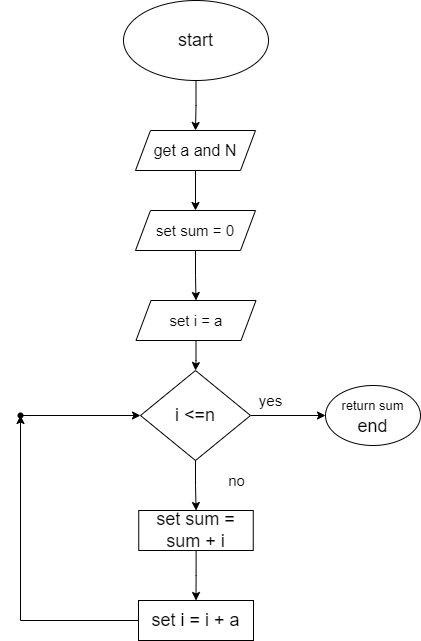

The diagram above was exported from draw.io. Its source (the exported page's mxGraphModel, read from the mxfile embedded in the PNG):
<mxGraphModel dx="1597" dy="891" grid="1" gridSize="10" guides="1" tooltips="1" connect="1" arrows="1" fold="1" page="1" pageScale="1" pageWidth="850" pageHeight="1100" math="0" shadow="0">
  <root>
    <mxCell id="0" />
    <mxCell id="1" parent="0" />
    <mxCell id="PIAHiE16kIidhBCeB-p2-3" value="" style="edgeStyle=orthogonalEdgeStyle;rounded=0;orthogonalLoop=1;jettySize=auto;html=1;" edge="1" parent="1" source="PIAHiE16kIidhBCeB-p2-1" target="PIAHiE16kIidhBCeB-p2-2">
      <mxGeometry relative="1" as="geometry" />
    </mxCell>
    <mxCell id="PIAHiE16kIidhBCeB-p2-1" value="&lt;font style=&quot;font-size: 18px&quot;&gt;start&lt;/font&gt;" style="ellipse;whiteSpace=wrap;html=1;" vertex="1" parent="1">
      <mxGeometry x="353" y="20" width="145" height="80" as="geometry" />
    </mxCell>
    <mxCell id="PIAHiE16kIidhBCeB-p2-5" value="" style="edgeStyle=orthogonalEdgeStyle;rounded=0;orthogonalLoop=1;jettySize=auto;html=1;fontSize=18;" edge="1" parent="1" source="PIAHiE16kIidhBCeB-p2-2" target="PIAHiE16kIidhBCeB-p2-4">
      <mxGeometry relative="1" as="geometry" />
    </mxCell>
    <mxCell id="PIAHiE16kIidhBCeB-p2-2" value="&lt;font style=&quot;font-size: 16px&quot;&gt;get a and N&lt;/font&gt;" style="shape=parallelogram;perimeter=parallelogramPerimeter;whiteSpace=wrap;html=1;fixedSize=1;size=15;" vertex="1" parent="1">
      <mxGeometry x="365" y="150" width="120" height="40" as="geometry" />
    </mxCell>
    <mxCell id="PIAHiE16kIidhBCeB-p2-7" value="" style="edgeStyle=orthogonalEdgeStyle;rounded=0;orthogonalLoop=1;jettySize=auto;html=1;fontSize=18;" edge="1" parent="1" source="PIAHiE16kIidhBCeB-p2-4" target="PIAHiE16kIidhBCeB-p2-6">
      <mxGeometry relative="1" as="geometry" />
    </mxCell>
    <mxCell id="PIAHiE16kIidhBCeB-p2-4" value="&lt;font style=&quot;font-size: 15px&quot;&gt;set sum = 0&lt;/font&gt;" style="shape=parallelogram;perimeter=parallelogramPerimeter;whiteSpace=wrap;html=1;fixedSize=1;size=15;" vertex="1" parent="1">
      <mxGeometry x="365" y="230" width="120" height="40" as="geometry" />
    </mxCell>
    <mxCell id="PIAHiE16kIidhBCeB-p2-10" value="" style="edgeStyle=orthogonalEdgeStyle;rounded=0;orthogonalLoop=1;jettySize=auto;html=1;fontSize=18;" edge="1" parent="1" source="PIAHiE16kIidhBCeB-p2-6" target="PIAHiE16kIidhBCeB-p2-8">
      <mxGeometry relative="1" as="geometry" />
    </mxCell>
    <mxCell id="PIAHiE16kIidhBCeB-p2-6" value="&lt;font style=&quot;font-size: 15px&quot;&gt;set i = a&lt;/font&gt;" style="shape=parallelogram;perimeter=parallelogramPerimeter;whiteSpace=wrap;html=1;fixedSize=1;size=15;" vertex="1" parent="1">
      <mxGeometry x="365.5" y="320" width="120" height="40" as="geometry" />
    </mxCell>
    <mxCell id="PIAHiE16kIidhBCeB-p2-12" value="" style="edgeStyle=orthogonalEdgeStyle;rounded=0;orthogonalLoop=1;jettySize=auto;html=1;fontSize=18;" edge="1" parent="1" source="PIAHiE16kIidhBCeB-p2-8" target="PIAHiE16kIidhBCeB-p2-11">
      <mxGeometry relative="1" as="geometry" />
    </mxCell>
    <mxCell id="PIAHiE16kIidhBCeB-p2-15" value="" style="edgeStyle=orthogonalEdgeStyle;rounded=0;orthogonalLoop=1;jettySize=auto;html=1;fontSize=15;" edge="1" parent="1" source="PIAHiE16kIidhBCeB-p2-8" target="PIAHiE16kIidhBCeB-p2-14">
      <mxGeometry relative="1" as="geometry" />
    </mxCell>
    <mxCell id="PIAHiE16kIidhBCeB-p2-8" value="i &amp;lt;=n&lt;br&gt;" style="rhombus;whiteSpace=wrap;html=1;fontSize=18;" vertex="1" parent="1">
      <mxGeometry x="370" y="390" width="110" height="90" as="geometry" />
    </mxCell>
    <mxCell id="PIAHiE16kIidhBCeB-p2-20" value="" style="edgeStyle=orthogonalEdgeStyle;rounded=0;orthogonalLoop=1;jettySize=auto;html=1;fontSize=15;" edge="1" parent="1" source="PIAHiE16kIidhBCeB-p2-11" target="PIAHiE16kIidhBCeB-p2-19">
      <mxGeometry relative="1" as="geometry" />
    </mxCell>
    <mxCell id="PIAHiE16kIidhBCeB-p2-11" value="set sum = sum + i" style="rounded=0;whiteSpace=wrap;html=1;fontSize=18;" vertex="1" parent="1">
      <mxGeometry x="368.25" y="530" width="114.5" height="40" as="geometry" />
    </mxCell>
    <mxCell id="PIAHiE16kIidhBCeB-p2-13" value="&lt;font style=&quot;font-size: 15px&quot;&gt;no&lt;/font&gt;" style="text;html=1;align=center;verticalAlign=middle;resizable=0;points=[];autosize=1;strokeColor=none;fillColor=none;fontSize=18;" vertex="1" parent="1">
      <mxGeometry x="450.5" y="485" width="30" height="30" as="geometry" />
    </mxCell>
    <mxCell id="PIAHiE16kIidhBCeB-p2-14" value="&lt;font style=&quot;font-size: 13px&quot;&gt;return sum&lt;br&gt;&lt;/font&gt;end" style="ellipse;whiteSpace=wrap;html=1;fontSize=18;" vertex="1" parent="1">
      <mxGeometry x="555" y="405" width="95" height="60" as="geometry" />
    </mxCell>
    <mxCell id="PIAHiE16kIidhBCeB-p2-16" value="yes" style="text;html=1;align=center;verticalAlign=middle;resizable=0;points=[];autosize=1;strokeColor=none;fillColor=none;fontSize=15;" vertex="1" parent="1">
      <mxGeometry x="480" y="410" width="40" height="20" as="geometry" />
    </mxCell>
    <mxCell id="PIAHiE16kIidhBCeB-p2-32" value="" style="edgeStyle=orthogonalEdgeStyle;rounded=0;orthogonalLoop=1;jettySize=auto;html=1;fontSize=15;entryX=0.5;entryY=0.5;entryDx=0;entryDy=0;entryPerimeter=0;" edge="1" parent="1" source="PIAHiE16kIidhBCeB-p2-19" target="PIAHiE16kIidhBCeB-p2-31">
      <mxGeometry relative="1" as="geometry" />
    </mxCell>
    <mxCell id="PIAHiE16kIidhBCeB-p2-19" value="set i = i + a" style="whiteSpace=wrap;html=1;fontSize=18;rounded=0;" vertex="1" parent="1">
      <mxGeometry x="368" y="620" width="115" height="40" as="geometry" />
    </mxCell>
    <mxCell id="PIAHiE16kIidhBCeB-p2-34" value="" style="edgeStyle=orthogonalEdgeStyle;rounded=0;orthogonalLoop=1;jettySize=auto;html=1;fontSize=15;" edge="1" parent="1" source="PIAHiE16kIidhBCeB-p2-31" target="PIAHiE16kIidhBCeB-p2-8">
      <mxGeometry relative="1" as="geometry" />
    </mxCell>
    <mxCell id="PIAHiE16kIidhBCeB-p2-31" value="" style="shape=waypoint;sketch=0;size=6;pointerEvents=1;points=[];fillColor=default;resizable=0;rotatable=0;perimeter=centerPerimeter;snapToPoint=1;fontSize=18;rounded=0;" vertex="1" parent="1">
      <mxGeometry x="230" y="415" width="40" height="40" as="geometry" />
    </mxCell>
  </root>
</mxGraphModel>